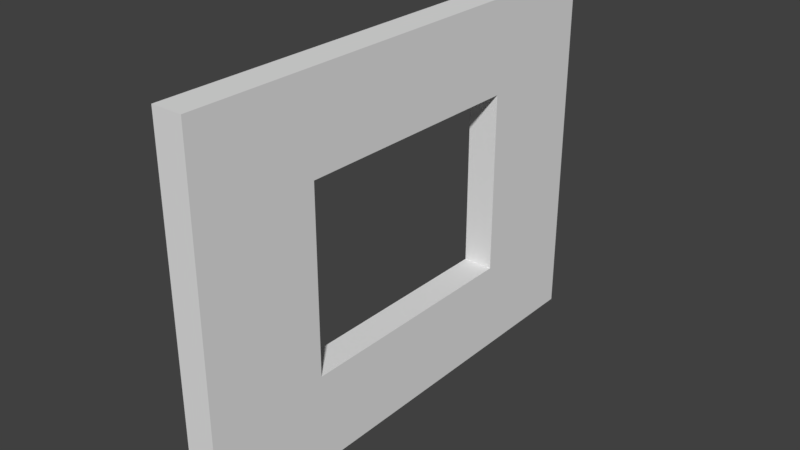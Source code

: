 # Source: SM_Wall_Window_4x3x0.25.blend  (saved by Blender 2.78.0; exported with 4.5.12 LTS)
import bpy
from mathutils import Matrix  # noqa: F401  (used for matrix-valued properties, if any)

bpy.ops.wm.read_factory_settings(use_empty=True)
scene = bpy.context.scene
scene.name = 'Scene'

# ---- collections
col_collection_1 = bpy.data.collections.new('Collection 1'); scene.collection.children.link(col_collection_1)

# ---- world
world_world = bpy.data.worlds.new('World'); scene.world = world_world
world_world.color = (0.05088, 0.05088, 0.05088)
world_world.use_sun_shadow = False
world_world.sun_shadow_jitter_overblur = 0.0
world_world.cycles.sampling_method = 'MANUAL'

# ---- meshes
me_wall_window_4x3x0_25 = bpy.data.meshes.new('Wall_Window 4x3x0.25')
me_wall_window_4x3x0_25.from_pydata([(0.0, 0.0, 0.0), (0.0, 4.0, 0.0), (0.0, 4.0, 3.0), (0.0, 0.0, 3.0), (0.0, 2.0, 0.0), (0.0, 4.0, 1.5), (0.0, 2.0, 3.0), (0.0, 0.0, 1.5), (0.25, 3.0, 0.0), (0.0, 3.0, 0.0), (0.0, 4.0, 2.25), (0.0, 1.0, 3.0), (0.0, 0.0, 2.25), (0.0, 1.0, 0.0), (0.0, 4.0, 0.75), (0.0, 3.0, 3.0), (0.0, 0.0, 0.75), (0.0, 1.0, 1.5), (0.0, 3.0, 1.5), (0.0, 2.0, 0.75), (0.0, 2.0, 2.25), (0.0, 3.0, 2.25), (0.0, 3.0, 0.75), (0.0, 1.0, 0.75), (0.0, 1.0, 2.25), (0.25, 4.0, 0.0), (0.25, 4.0, 2.25), (0.25, 4.0, 3.0), (0.25, 1.0, 3.0), (0.25, 0.0, 3.0), (0.25, 0.0, 2.25), (0.25, 1.0, 0.0), (0.25, 2.0, 0.0), (0.25, 4.0, 0.75), (0.25, 4.0, 1.5), (0.25, 3.0, 3.0), (0.25, 2.0, 3.0), (0.25, 0.0, 0.75), (0.25, 0.0, 1.5), (0.25, 1.0, 1.5), (0.25, 2.0, 0.75), (0.25, 0.0, 0.0), (0.25, 3.0, 1.5), (0.25, 2.0, 2.25), (0.25, 3.0, 2.25), (0.25, 3.0, 0.75), (0.25, 1.0, 0.75), (0.25, 1.0, 2.25)], [], [(24, 12, 3, 11), (23, 16, 7, 17), (34, 26, 44, 42), (21, 20, 6, 15), (44, 35, 36, 43), (5, 18, 21, 10), (10, 21, 15, 2), (9, 4, 19, 22), (1, 9, 22, 14), (14, 22, 18, 5), (13, 0, 16, 23), (4, 13, 23, 19), (46, 39, 38, 37), (17, 7, 12, 24), (47, 28, 29, 30), (20, 24, 11, 6), (26, 27, 35, 44), (8, 45, 40, 32), (25, 33, 45, 8), (33, 34, 42, 45), (31, 46, 37, 41), (32, 40, 46, 31), (39, 47, 30, 38), (43, 36, 28, 47), (13, 4, 32, 31), (16, 0, 41, 37), (4, 9, 8, 32), (14, 5, 34, 33), (23, 17, 39, 46), (5, 10, 26, 34), (22, 19, 40, 45), (15, 6, 36, 35), (6, 11, 28, 36), (7, 16, 37, 38), (24, 20, 43, 47), (9, 1, 25, 8), (12, 7, 38, 30), (17, 24, 47, 39), (10, 2, 27, 26), (0, 13, 31, 41), (18, 22, 45, 42), (20, 21, 44, 43), (11, 3, 29, 28), (1, 14, 33, 25), (3, 12, 30, 29), (2, 15, 35, 27), (19, 23, 46, 40), (21, 18, 42, 44)])
me_wall_window_4x3x0_25.use_remesh_preserve_volume = False
me_wall_window_4x3x0_25.use_remesh_preserve_attributes = False
me_wall_window_4x3x0_25.use_mirror_vertex_groups = False
me_wall_window_4x3x0_25.update()

# ---- objects
ob_sm_wall_window_4x3x0_25 = bpy.data.objects.new('SM_Wall_Window_4x3x0.25', me_wall_window_4x3x0_25)

# ---- transforms, parenting, visibility, modifiers, constraints
ob_sm_wall_window_4x3x0_25.location = (0.004772, 0.002612, -0.006643)
ob_sm_wall_window_4x3x0_25.lineart.crease_threshold = 0.0

# ---- collection membership
col_collection_1.objects.link(ob_sm_wall_window_4x3x0_25)

# ---- scene / render settings (as saved in the file)
scene.frame_start = 1; scene.frame_end = 250; scene.frame_set(1)
scene.render.engine = 'BLENDER_EEVEE_NEXT'
scene.render.resolution_percentage = 50
scene.render.dither_intensity = 0.0
scene.cycles.use_denoising = False
scene.cycles.samples = 128
scene.cycles.sampling_pattern = 'TABULATED_SOBOL'
scene.cycles.light_sampling_threshold = 0.0
scene.cycles.use_adaptive_sampling = False
scene.cycles.use_light_tree = False
scene.cycles.blur_glossy = 0.0
scene.cycles.sample_clamp_indirect = 0.0
scene.view_settings.view_transform = 'Standard'
bpy.context.view_layer.update()

# ---- added for rendering (the .blend has no active camera and no usable light): camera, sun
cam_auto = bpy.data.cameras.new('AutoCamera')
cam_auto.lens = 50.0
cam_auto.sensor_width = 36.0
cam_auto.clip_end = 1000.0
ob_auto_camera = bpy.data.objects.new('AutoCamera', cam_auto)
scene.collection.objects.link(ob_auto_camera)
ob_auto_camera.location = (4.76167, -3.55567, 5.19888)
ob_auto_camera.rotation_euler = (1.09748, -7.21219e-08, 0.694738)
scene.camera = ob_auto_camera
light_auto_sun = bpy.data.lights.new('AutoSun', 'SUN')
light_auto_sun.energy = 3.0
light_auto_sun.angle = 0.0523599
ob_auto_sun = bpy.data.objects.new('AutoSun', light_auto_sun)
scene.collection.objects.link(ob_auto_sun)
ob_auto_sun.rotation_euler = (0.872665, 0.174533, 0.523599)
bpy.context.view_layer.update()
